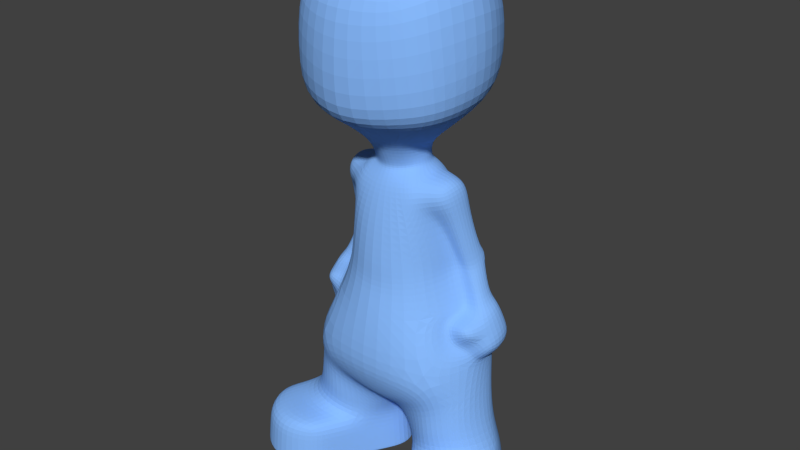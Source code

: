 # Source: blu.blend  (saved by Blender 2.72.0; exported with 4.5.12 LTS)
import bpy
from mathutils import Matrix  # noqa: F401  (used for matrix-valued properties, if any)

bpy.ops.wm.read_factory_settings(use_empty=True)
scene = bpy.context.scene
scene.name = 'Scene'

# ---- collections
col_collection_1 = bpy.data.collections.new('Collection 1'); scene.collection.children.link(col_collection_1)

# ---- materials (node trees are filled in below, after node groups)
mat_material = bpy.data.materials.new('Material')
mat_material.alpha_threshold = 0.0
mat_material.use_transparent_shadow = False
mat_material.diffuse_color = (0.25, 0.5, 1.0, 1.0)
mat_material.roughness = 0.5
mat_material.specular_intensity = 0.0
mat_material.line_color = (0.0, 0.0, 0.0, 1.0)

# ---- material node trees

# ---- world
world_world = bpy.data.worlds.new('World'); scene.world = world_world
world_world.color = (0.05088, 0.05088, 0.05088)
world_world.use_sun_shadow = False
world_world.sun_shadow_jitter_overblur = 0.0
world_world.cycles.sampling_method = 'MANUAL'
world_world.cycles.sample_map_resolution = 256

# ---- meshes
me_blu = bpy.data.meshes.new('Blu')
me_blu.from_pydata([(2.846, -1.338, 0.2556), (4.66, -4.343, 0.2556), (14.25, 4.607, 0.2556), (12.26, 7.505, 0.2556), (8.461, 8.422, 0.2556), (4.66, 7.505, 0.2556), (1.878, 5.002, 0.2556), (0.9316, 1.832, 0.2556), (16.06, 1.581, 0.2556), (18.97, -9.019, 0.2556), (19.71, -4.923, 0.2556), (16.19, -11.52, 0.2556), (12.39, -12.44, 0.2556), (8.313, -10.85, 0.2556), (4.66, -4.343, 0.0), (2.846, -1.338, 0.0), (12.26, 7.505, 0.0), (14.25, 4.607, 0.0), (8.461, 8.422, 0.0), (4.66, 7.505, 0.0), (1.878, 5.002, 0.0), (0.9316, 1.832, 0.0), (16.06, 1.581, 0.0), (19.71, -4.923, 0.0), (18.97, -9.019, 0.0), (16.19, -11.52, 0.0), (12.39, -12.44, 0.0), (8.313, -10.85, 0.0), (15.7, 1.37, 0.0), (5.015, 6.984, 0.0), (15.74, -10.63, 0.0), (12.09, 7.245, 0.0), (19.18, -5.192, 0.0), (1.5, 1.964, 0.0), (8.719, -10.58, 0.0), (18.11, -2.152, 0.2556), (6.704, -8.077, 0.2556), (18.11, -2.152, 0.0), (6.704, -8.077, 0.0), (14.23, 4.47, 3.309), (12.26, 7.313, 3.311), (16.07, -11.34, 3.313), (17.97, -2.103, 3.309), (4.926, 0.471, 0.0), (4.026, 2.03, 0.0), (6.485, 1.371, 0.0), (5.585, 2.93, 0.0), (8.044, 2.271, 0.0), (7.144, 3.83, 0.0), (9.603, 3.171, 0.0), (8.703, 4.73, 0.0), (11.16, 4.071, 0.0), (10.26, 5.63, 0.0), (7.385, -0.1878, 0.0), (6.726, -2.647, 0.0), (5.826, -1.088, 0.0), (8.285, -1.747, 0.0), (9.844, -0.8467, 0.0), (8.944, 0.7122, 0.0), (11.4, 0.05332, 0.0), (10.5, 1.612, 0.0), (12.96, 0.9533, 0.0), (12.06, 2.512, 0.0), (9.185, -3.306, 0.0), (8.526, -5.764, 0.0), (7.626, -4.206, 0.0), (10.09, -4.86, 0.0), (11.64, -3.964, 0.0), (10.74, -2.406, 0.0), (13.2, -3.064, 0.0), (12.3, -1.506, 0.0), (14.76, -2.164, 0.0), (13.86, -0.6055, 0.0), (9.426, -7.323, 0.0), (10.33, -8.882, 0.0), (11.89, -7.982, 0.0), (14.1, -4.623, 0.0), (15.66, -3.723, 0.0), (15.0, -6.182, 0.0), (16.56, -5.282, 0.0), (12.54, -5.523, 0.0), (13.44, -7.082, 0.0), (10.98, -6.426, 0.0), (18.45, -8.471, 0.0), (12.53, -11.67, 0.0), (8.561, 7.851, 0.0), (2.393, 4.713, 0.0), (13.85, 4.414, 0.0), (17.55, -2.412, 0.0), (3.414, -1.184, 0.0), (5.104, -4.237, 0.0), (7.159, -8.02, 0.0), (4.926, 0.471, 2.1), (4.026, 2.03, 2.1), (6.485, 1.371, 2.1), (5.585, 2.93, 2.1), (8.044, 2.271, 2.1), (7.144, 3.83, 2.1), (9.603, 3.171, 2.1), (8.703, 4.73, 2.1), (11.16, 4.071, 2.1), (10.26, 5.63, 2.1), (7.385, -0.1878, 2.1), (6.726, -2.647, 2.1), (5.826, -1.088, 2.1), (8.285, -1.747, 2.1), (9.844, -0.8467, 2.1), (8.944, 0.7122, 2.1), (11.4, 0.05332, 2.1), (10.5, 1.612, 2.1), (12.96, 0.9533, 2.1), (12.06, 2.512, 2.1), (9.185, -3.306, 2.1), (8.526, -5.764, 2.1), (7.626, -4.206, 2.1), (10.09, -4.864, 2.1), (11.64, -3.964, 2.1), (10.74, -2.406, 2.1), (13.2, -3.064, 2.1), (12.3, -1.506, 2.1), (14.76, -2.164, 2.1), (13.86, -0.6055, 2.1), (9.426, -7.323, 2.1), (10.33, -8.882, 2.1), (11.89, -7.982, 2.1), (14.1, -4.623, 2.1), (15.66, -3.723, 2.1), (15.0, -6.182, 2.1), (16.56, -5.282, 2.1), (12.54, -5.523, 2.1), (13.44, -7.082, 2.1), (10.99, -6.423, 2.1), (15.33, 2.054, 7.262), (3.113, -1.37, 6.404), (4.841, -4.232, 6.404), (8.327, -5.447, 7.262), (11.95, -4.574, 7.262), (14.6, -2.189, 7.262), (13.98, 4.292, 6.404), (11.85, 6.652, 6.404), (8.461, 7.525, 6.404), (4.841, 6.652, 6.404), (2.192, 4.668, 6.404), (1.077, 1.649, 6.319), (19.16, -4.752, 6.404), (8.306, -10.39, 6.404), (18.47, -8.685, 6.404), (15.82, -11.07, 6.404), (12.2, -11.94, 6.404), (17.65, -2.146, 6.404), (6.788, -7.788, 6.404), (16.68, -5.403, 6.833), (14.03, -7.788, 6.833), (10.41, -8.661, 6.833), (2.981, -1.406, 3.308), (4.743, -4.324, 3.308), (8.518, 8.22, 3.312), (4.781, 7.319, 3.313), (2.042, 4.853, 3.312), (1.109, 1.711, 3.311), (15.98, 1.526, 3.309), (19.54, -4.811, 3.311), (8.308, -10.65, 3.31), (18.81, -8.87, 3.312), (12.34, -12.24, 3.312), (6.728, -7.95, 3.308), (7.419, 0.4464, 34.79), (9.266, 0.09878, 28.89), (12.39, -0.9398, 21.39), (4.094, -4.889, 42.55), (3.031, -4.368, 45.44), (4.249, 4.221, 43.94), (3.837, 3.748, 46.03), (5.892, 3.775, 36.8), (7.979, 4.546, 29.97), (10.88, 5.586, 22.49), (12.35, 2.828, 20.79), (4.966, -0.006423, 47.0), (4.498, 2.813, 46.29), (5.289, 3.683, 43.63), (5.599, 3.73, 41.48), (4.458, -3.857, 45.63), (5.342, -3.954, 42.93), (6.38, -1.264, 40.31), (9.301, 0.996, 34.51), (9.938, 3.87, 36.39), (10.21, 2.378, 34.86), (8.173, 0.02668, 46.27), (8.906, 0.5635, 44.43), (9.247, 0.9467, 41.51), (7.865, 2.337, 45.61), (8.443, 2.806, 44.23), (8.648, 3.037, 41.92), (7.671, -1.909, 45.38), (8.313, -2.126, 43.78), (8.583, -0.8449, 41.17), (11.6, 1.037, 29.29), (11.48, 4.212, 29.85), (11.97, 2.239, 29.36), (9.447, -0.781, 28.28), (11.47, -1.533, 23.28), (9.667, -3.286, 23.89), (8.185, -2.987, 27.46), (9.422, 4.572, 28.83), (10.75, 5.33, 25.57), (14.63, 0.05357, 23.68), (13.89, 5.883, 23.83), (14.95, 3.02, 23.4), (12.79, -0.1771, 27.46), (13.51, -0.4171, 25.3), (12.54, -2.48, 25.85), (11.78, -2.533, 27.19), (12.38, 4.786, 28.78), (13.16, 5.525, 26.36), (14.17, 2.66, 26.5), (13.28, 2.408, 28.64), (11.73, 5.389, 22.72), (9.701, 5.586, 25.85), (9.997, 0.302, 27.94), (9.2, -2.348, 26.89), (10.13, -2.297, 24.28), (11.58, -1.024, 23.53), (12.67, 2.777, 21.04), (12.58, -0.5245, 21.68), (6.723, -0.7051, 40.42), (6.404, 3.338, 41.47), (6.402, -3.047, 43.16), (6.172, 3.555, 43.67), (5.947, -2.819, 45.73), (5.397, 2.576, 46.27), (5.973, 0.0753, 46.67), (8.119, 1.111, 34.62), (6.917, 3.628, 36.48), (9.726, 1.197, 29.01), (9.094, 4.274, 29.94), (8.727, 4.512, 28.86), (7.285, 0.3801, 32.78), (6.947, 4.558, 33.66), (10.45, 4.553, 33.68), (10.54, 2.416, 33.72), (9.688, 1.351, 33.43), (7.435, 4.511, 33.68), (8.599, 1.309, 33.66), (9.403, 4.512, 35.81), (8.267, 4.602, 35.76), (9.731, 4.594, 34.54), (8.44, 4.71, 34.46), (3.638, -1.984, 47.22), (2.172, -5.836, 13.75), (4.742, -6.852, 15.4), (7.3, -7.542, 17.4), (9.692, -7.858, 20.73), (7.011, -5.734, 28.44), (5.799, -5.034, 34.94), (5.094, -5.115, 39.52), (2.325, -2.986, 47.04), (2.758, 7.135, 14.62), (6.048, 7.677, 16.39), (8.565, 8.756, 19.48), (9.614, 8.174, 22.7), (5.205, 5.496, 33.77), (4.6, 5.115, 36.46), (4.875, 4.378, 40.9), (2.066, 3.098, 47.28), (3.524, 1.736, 47.41), (4.138, -0.1237, 47.4), (0.4071, -2.065e-06, 9.649), (0.8125, 2.963, 10.6), (4.917, 5.133, 13.11), (7.901, 5.927, 14.5), (10.54, 5.133, 15.78), (12.53, 3.797, 16.73), (12.73, -2.963, 16.8), (10.54, -5.133, 15.78), (7.901, -5.927, 14.5), (4.917, -5.133, 13.11), (1.098, -2.963, 10.78), (13.0, 0.8695, 16.98), (2.392, -2.211, 8.674), (4.764, -4.312, 8.933), (7.863, -6.066, 10.75), (10.63, -5.339, 11.71), (12.9, -3.286, 11.72), (13.23, 3.349, 10.88), (11.39, 5.45, 10.55), (8.42, 6.243, 10.27), (4.764, 5.516, 9.368), (2.116, 3.463, 8.581), (0.9795, 0.6346, 8.242), (14.06, 0.5822, 11.48), (3.396, -1.847, 47.9), (1.93, 2.931, 47.69), (3.292, 1.713, 47.82), (3.864, -0.1083, 48.04), (2.126, -2.866, 47.57), (8.561, 7.21, 25.95), (6.348, 5.925, 30.48), (7.564, 6.299, 28.88), (6.413, -5.207, 32.06), (3.488, -5.832, 52.0), (5.965, -0.3366, 51.82), (4.48, 1.984, 51.45), (2.574, 3.342, 51.04), (5.069, -3.607, 52.01), (3.404, -2.761, 50.03), (1.856, 2.636, 48.93), (3.171, 1.628, 49.42), (3.873, -0.2482, 50.14), (2.328, -4.113, 50.18), (9.696, 3.959, 56.51), (10.44, -0.2188, 55.68), (9.86, -5.315, 55.52), (7.341, -8.347, 55.19), (6.63, 6.914, 56.73), (10.71, 5.269, 68.29), (12.93, -0.07389, 69.26), (10.82, -7.453, 68.67), (7.377, -11.03, 67.39), (8.595, 9.397, 66.63), (12.83, -0.07103, 58.88), (10.81, 5.922, 59.04), (11.63, -6.605, 57.86), (8.61, -10.24, 57.19), (7.577, 10.54, 59.11), (8.768, 5.269, 72.96), (10.05, -0.07389, 74.57), (9.348, -5.862, 73.88), (5.971, -10.01, 71.47), (6.842, 8.351, 70.95), (-2.846, -1.338, 0.2556), (-4.66, -4.343, 0.2556), (-14.25, 4.607, 0.2556), (-12.26, 7.505, 0.2556), (-8.461, 8.422, 0.2556), (-4.66, 7.505, 0.2556), (-1.878, 5.002, 0.2556), (-0.9316, 1.832, 0.2556), (-16.06, 1.581, 0.2556), (-18.97, -9.019, 0.2556), (-19.71, -4.923, 0.2556), (-16.19, -11.52, 0.2556), (-12.39, -12.44, 0.2556), (-8.313, -10.85, 0.2556), (-4.66, -4.343, 0.0), (-2.846, -1.338, 0.0), (-12.26, 7.505, 0.0), (-14.25, 4.607, 0.0), (-8.461, 8.422, 0.0), (-4.66, 7.505, 0.0), (-1.878, 5.002, 0.0), (-0.9316, 1.832, 0.0), (-16.06, 1.581, 0.0), (-19.71, -4.923, 0.0), (-18.97, -9.019, 0.0), (-16.19, -11.52, 0.0), (-12.39, -12.44, 0.0), (-8.313, -10.85, 0.0), (-15.7, 1.37, 0.0), (-5.015, 6.984, 0.0), (-15.74, -10.63, 0.0), (-12.09, 7.245, 0.0), (-19.18, -5.192, 0.0), (-1.5, 1.964, 0.0), (-8.719, -10.58, 0.0), (-18.11, -2.152, 0.2556), (-6.704, -8.077, 0.2556), (-18.11, -2.152, 0.0), (-6.704, -8.077, 0.0), (-14.23, 4.47, 3.309), (-12.26, 7.313, 3.311), (-16.07, -11.34, 3.313), (-17.97, -2.103, 3.309), (-4.926, 0.471, 0.0), (-4.026, 2.03, 0.0), (-6.485, 1.371, 0.0), (-5.585, 2.93, 0.0), (-8.044, 2.271, 0.0), (-7.144, 3.83, 0.0), (-9.603, 3.171, 0.0), (-8.703, 4.73, 0.0), (-11.16, 4.071, 0.0), (-10.26, 5.63, 0.0), (-7.385, -0.1878, 0.0), (-6.726, -2.647, 0.0), (-5.826, -1.088, 0.0), (-8.285, -1.747, 0.0), (-9.844, -0.8467, 0.0), (-8.944, 0.7122, 0.0), (-11.4, 0.05332, 0.0), (-10.5, 1.612, 0.0), (-12.96, 0.9533, 0.0), (-12.06, 2.512, 0.0), (-9.185, -3.306, 0.0), (-8.526, -5.764, 0.0), (-7.626, -4.206, 0.0), (-10.09, -4.86, 0.0), (-11.64, -3.964, 0.0), (-10.74, -2.406, 0.0), (-13.2, -3.064, 0.0), (-12.3, -1.506, 0.0), (-14.76, -2.164, 0.0), (-13.86, -0.6055, 0.0), (-9.426, -7.323, 0.0), (-10.33, -8.882, 0.0), (-11.89, -7.982, 0.0), (-14.1, -4.623, 0.0), (-15.66, -3.723, 0.0), (-15.0, -6.182, 0.0), (-16.56, -5.282, 0.0), (-12.54, -5.523, 0.0), (-13.44, -7.082, 0.0), (-10.98, -6.426, 0.0), (-18.45, -8.471, 0.0), (-12.53, -11.67, 0.0), (-8.561, 7.851, 0.0), (-2.393, 4.713, 0.0), (-13.85, 4.414, 0.0), (-17.55, -2.412, 0.0), (-3.414, -1.184, 0.0), (-5.104, -4.237, 0.0), (-7.159, -8.02, 0.0), (-4.926, 0.471, 2.1), (-4.026, 2.03, 2.1), (-6.485, 1.371, 2.1), (-5.585, 2.93, 2.1), (-8.044, 2.271, 2.1), (-7.144, 3.83, 2.1), (-9.603, 3.171, 2.1), (-8.703, 4.73, 2.1), (-11.16, 4.071, 2.1), (-10.26, 5.63, 2.1), (-7.385, -0.1878, 2.1), (-6.726, -2.647, 2.1), (-5.826, -1.088, 2.1), (-8.285, -1.747, 2.1), (-9.844, -0.8467, 2.1), (-8.944, 0.7122, 2.1), (-11.4, 0.05332, 2.1), (-10.5, 1.612, 2.1), (-12.96, 0.9533, 2.1), (-12.06, 2.512, 2.1), (-9.185, -3.306, 2.1), (-8.526, -5.764, 2.1), (-7.626, -4.206, 2.1), (-10.09, -4.864, 2.1), (-11.64, -3.964, 2.1), (-10.74, -2.406, 2.1), (-13.2, -3.064, 2.1), (-12.3, -1.506, 2.1), (-14.76, -2.164, 2.1), (-13.86, -0.6055, 2.1), (-9.426, -7.323, 2.1), (-10.33, -8.882, 2.1), (-11.89, -7.982, 2.1), (-14.1, -4.623, 2.1), (-15.66, -3.723, 2.1), (-15.0, -6.182, 2.1), (-16.56, -5.282, 2.1), (-12.54, -5.523, 2.1), (-13.44, -7.082, 2.1), (-10.99, -6.423, 2.1), (-15.33, 2.054, 7.262), (-3.113, -1.37, 6.404), (-4.841, -4.232, 6.404), (-8.327, -5.447, 7.262), (-11.95, -4.574, 7.262), (-14.6, -2.189, 7.262), (-13.98, 4.292, 6.404), (-11.85, 6.652, 6.404), (-8.461, 7.525, 6.404), (-4.841, 6.652, 6.404), (-2.192, 4.668, 6.404), (-1.077, 1.649, 6.319), (-19.16, -4.752, 6.404), (-8.306, -10.39, 6.404), (-18.47, -8.685, 6.404), (-15.82, -11.07, 6.404), (-12.2, -11.94, 6.404), (-17.65, -2.146, 6.404), (-6.788, -7.788, 6.404), (-16.68, -5.403, 6.833), (-14.03, -7.788, 6.833), (-10.41, -8.661, 6.833), (-2.981, -1.406, 3.308), (-4.743, -4.324, 3.308), (-8.518, 8.22, 3.312), (-4.781, 7.319, 3.313), (-2.042, 4.853, 3.312), (-1.109, 1.711, 3.311), (-15.98, 1.526, 3.309), (-19.54, -4.811, 3.311), (-8.308, -10.65, 3.31), (-18.81, -8.87, 3.312), (-12.34, -12.24, 3.312), (-6.728, -7.95, 3.308), (-7.419, 0.4464, 34.79), (-9.266, 0.09878, 28.89), (-12.39, -0.9398, 21.39), (-4.094, -4.889, 42.55), (-3.031, -4.368, 45.44), (-2.863e-06, -4.828, 45.13), (0.0, -5.733, 42.65), (-2.863e-06, 4.157, 46.12), (-2.863e-06, 5.102, 44.21), (-4.249, 4.221, 43.94), (-3.837, 3.748, 46.03), (-5.892, 3.775, 36.8), (-7.979, 4.546, 29.97), (-10.88, 5.586, 22.49), (-12.35, 2.828, 20.79), (-4.966, -0.006423, 47.0), (-4.498, 2.813, 46.29), (-5.289, 3.683, 43.63), (-5.599, 3.73, 41.48), (-4.458, -3.857, 45.63), (-5.342, -3.954, 42.93), (-6.38, -1.264, 40.31), (-9.301, 0.996, 34.51), (-9.938, 3.87, 36.39), (-10.21, 2.378, 34.86), (-8.173, 0.02668, 46.27), (-8.906, 0.5635, 44.43), (-9.247, 0.9467, 41.51), (-7.865, 2.337, 45.61), (-8.443, 2.806, 44.23), (-8.648, 3.037, 41.92), (-7.671, -1.909, 45.38), (-8.313, -2.126, 43.78), (-8.583, -0.8449, 41.17), (-11.6, 1.037, 29.29), (-11.48, 4.212, 29.85), (-11.97, 2.239, 29.36), (-9.447, -0.781, 28.28), (-11.47, -1.533, 23.28), (-9.667, -3.286, 23.89), (-8.185, -2.987, 27.46), (-9.422, 4.572, 28.83), (-10.75, 5.33, 25.57), (-14.63, 0.05357, 23.68), (-13.89, 5.883, 23.83), (-14.95, 3.02, 23.4), (-12.79, -0.1771, 27.46), (-13.51, -0.4171, 25.3), (-12.54, -2.48, 25.85), (-11.78, -2.533, 27.19), (-12.38, 4.786, 28.78), (-13.16, 5.525, 26.36), (-14.17, 2.66, 26.5), (-13.28, 2.408, 28.64), (-11.73, 5.389, 22.72), (-9.701, 5.586, 25.85), (-9.997, 0.302, 27.94), (-9.2, -2.348, 26.89), (-10.13, -2.297, 24.28), (-11.58, -1.024, 23.53), (-12.67, 2.777, 21.04), (-12.58, -0.5245, 21.68), (-6.723, -0.7051, 40.42), (-6.404, 3.338, 41.47), (-6.402, -3.047, 43.16), (-6.172, 3.555, 43.67), (-5.947, -2.819, 45.73), (-5.397, 2.576, 46.27), (-5.973, 0.0753, 46.67), (-8.119, 1.111, 34.62), (-6.917, 3.628, 36.48), (-9.726, 1.197, 29.01), (-9.094, 4.274, 29.94), (-8.727, 4.512, 28.86), (-7.285, 0.3801, 32.78), (-6.947, 4.558, 33.66), (-10.45, 4.553, 33.68), (-10.54, 2.416, 33.72), (-9.688, 1.351, 33.43), (-7.435, 4.511, 33.68), (-8.599, 1.309, 33.66), (-9.403, 4.512, 35.81), (-8.267, 4.602, 35.76), (-9.731, 4.594, 34.54), (-8.44, 4.71, 34.46), (0.0, -0.09456, 10.29), (-3.638, -1.984, 47.22), (0.0, -2.946, 11.23), (-2.172, -5.836, 13.75), (-4.742, -6.852, 15.4), (-7.3, -7.542, 17.4), (-9.692, -7.858, 20.73), (-7.011, -5.734, 28.44), (-5.799, -5.034, 34.94), (-5.094, -5.115, 39.52), (-2.325, -2.986, 47.04), (0.0, -3.999, 46.78), (0.0, -6.627, 39.14), (0.0, -7.485, 34.0), (0.0, -8.471, 28.41), (0.0, -9.538, 20.99), (0.0, -8.445, 17.6), (0.0, -7.237, 15.42), (0.0, -6.095, 13.83), (0.0, 3.376, 47.31), (0.0, 5.622, 40.47), (0.0, 5.928, 37.39), (0.0, 6.416, 33.78), (0.0, 10.11, 24.3), (0.0, 9.751, 21.13), (0.0, 8.809, 18.25), (0.0, 7.05, 14.7), (-2.758, 7.135, 14.62), (-6.048, 7.677, 16.39), (-8.565, 8.756, 19.48), (-9.614, 8.174, 22.7), (-5.205, 5.496, 33.77), (-4.6, 5.115, 36.46), (-4.875, 4.378, 40.9), (-2.066, 3.098, 47.28), (-3.524, 1.736, 47.41), (0.0, 2.807, 11.71), (-4.138, -0.1237, 47.4), (-0.4071, -2.065e-06, 9.649), (-0.8125, 2.963, 10.6), (-4.917, 5.133, 13.11), (-7.901, 5.927, 14.5), (-10.54, 5.133, 15.78), (-12.53, 3.797, 16.73), (-12.73, -2.963, 16.8), (-10.54, -5.133, 15.78), (-7.901, -5.927, 14.5), (-4.917, -5.133, 13.11), (-1.098, -2.963, 10.78), (-13.0, 0.8695, 16.98), (-2.392, -2.211, 8.674), (-4.764, -4.312, 8.933), (-7.863, -6.066, 10.75), (-10.63, -5.339, 11.71), (-12.9, -3.286, 11.72), (-13.23, 3.349, 10.88), (-11.39, 5.45, 10.55), (-8.42, 6.243, 10.27), (-4.764, 5.516, 9.368), (-2.116, 3.463, 8.581), (-0.9795, 0.6346, 8.242), (-14.06, 0.5822, 11.48), (-3.396, -1.847, 47.9), (-1.93, 2.931, 47.69), (-3.292, 1.713, 47.82), (0.0, 3.148, 47.81), (-3.864, -0.1083, 48.04), (-2.126, -2.866, 47.57), (0.0, -3.729, 47.42), (0.0, 6.997, 31.46), (0.0, 9.395, 27.32), (-8.561, 7.21, 25.95), (-6.348, 5.925, 30.48), (0.0, 7.931, 29.27), (-7.564, 6.299, 28.88), (0.0, -7.368, 31.38), (-6.413, -5.207, 32.06), (0.0, -6.605, 51.88), (-3.488, -5.832, 52.0), (-5.965, -0.3366, 51.82), (-4.48, 1.984, 51.45), (-2.574, 3.342, 51.04), (0.0, 3.872, 50.73), (-5.069, -3.607, 52.01), (-3.404, -2.761, 50.03), (-1.856, 2.636, 48.93), (-3.171, 1.628, 49.42), (0.0, 3.119, 48.6), (-3.873, -0.2482, 50.14), (-2.328, -4.113, 50.18), (0.0, -4.982, 50.11), (-9.696, 3.959, 56.51), (-10.44, -0.2188, 55.68), (-9.86, -5.315, 55.52), (-7.341, -8.347, 55.19), (0.0, -10.95, 54.51), (0.0, 8.134, 55.72), (-6.63, 6.914, 56.73), (-10.71, 5.269, 68.29), (-12.93, -0.07389, 69.26), (-10.82, -7.453, 68.67), (-7.377, -11.03, 67.39), (0.0, -13.54, 66.38), (0.0, 11.2, 67.76), (-8.595, 9.397, 66.63), (-12.83, -0.07103, 58.88), (-10.81, 5.922, 59.04), (-11.63, -6.605, 57.86), (-8.61, -10.24, 57.19), (0.0, -14.13, 55.94), (0.0, 12.25, 59.01), (-7.577, 10.54, 59.11), (-8.768, 5.269, 72.96), (-10.05, -0.07389, 74.57), (-9.348, -5.862, 73.88), (-5.971, -10.01, 71.47), (-6.842, 8.351, 70.95), (0.0, 5.387, 73.92), (0.0, -0.07389, 75.73), (0.0, -5.842, 74.84), (0.0, -11.74, 72.38), (0.0, 9.059, 71.41)], [], [(14, 1, 0, 15), (16, 3, 2, 17), (18, 4, 3, 16), (19, 5, 4, 18), (20, 6, 5, 19), (21, 7, 6, 20), (15, 0, 7, 21), (17, 2, 8, 22), (23, 10, 9, 24), (24, 9, 11, 25), (25, 11, 12, 26), (26, 12, 13, 27), (22, 8, 35, 37), (37, 35, 10, 23), (27, 13, 36, 38), (38, 36, 1, 14), (32, 23, 24, 83), (83, 24, 25, 30), (84, 26, 27, 34), (88, 37, 23, 32), (37, 88, 28, 22), (16, 31, 85, 18), (33, 86, 46, 44), (77, 88, 32, 79), (18, 85, 29, 19), (3, 40, 39, 2), (83, 78, 79, 32), (66, 82, 73, 64), (67, 80, 82, 66), (69, 76, 80, 67), (61, 72, 70, 59), (59, 70, 68, 57), (57, 68, 63, 56), (51, 62, 60, 49), (49, 60, 58, 47), (47, 58, 53, 45), (78, 83, 30, 81), (61, 28, 72), (28, 61, 62, 87), (87, 51, 52, 31), (51, 87, 62), (88, 77, 71), (88, 71, 72, 28), (31, 16, 17, 87), (50, 85, 31, 52), (85, 50, 48, 29), (29, 48, 46, 86), (19, 29, 86, 20), (87, 17, 22, 28), (30, 25, 26, 84), (84, 75, 81, 30), (34, 74, 75, 84), (20, 86, 33, 21), (89, 15, 21, 33), (90, 14, 15, 89), (14, 90, 91, 38), (34, 27, 38, 91), (91, 73, 74, 34), (91, 64, 73), (64, 91, 90, 65), (90, 54, 65), (54, 90, 89, 55), (89, 43, 55), (43, 89, 33, 44), (101, 99, 50, 52), (128, 126, 77, 79), (109, 107, 58, 60), (107, 102, 53, 58), (112, 105, 56, 63), (116, 118, 69, 67), (99, 97, 48, 50), (126, 120, 71, 77), (102, 94, 45, 53), (125, 129, 80, 76), (110, 111, 62, 61), (117, 112, 63, 68), (113, 115, 66, 64), (46, 95, 93, 44), (121, 119, 70, 72), (100, 101, 52, 51), (127, 128, 79, 78), (105, 106, 57, 56), (92, 104, 55, 43), (108, 110, 61, 59), (124, 130, 81, 75), (119, 117, 68, 70), (94, 96, 47, 45), (122, 123, 74, 73), (98, 100, 51, 49), (130, 127, 78, 81), (106, 108, 59, 57), (103, 114, 65, 54), (64, 65, 114, 113), (43, 44, 93, 92), (120, 121, 72, 71), (96, 98, 49, 47), (118, 125, 76, 69), (54, 55, 104, 103), (129, 131, 82, 80), (111, 109, 60, 62), (73, 82, 131, 122), (115, 116, 67, 66), (97, 95, 46, 48), (123, 124, 75, 74), (100, 98, 99, 101), (99, 98, 96, 97), (97, 96, 94, 95), (94, 92, 93, 95), (102, 104, 92, 94), (105, 102, 107, 106), (110, 108, 109, 111), (109, 108, 106, 107), (105, 103, 104, 102), (112, 114, 103, 105), (115, 113, 114, 112), (115, 112, 117, 116), (119, 118, 116, 117), (120, 118, 119, 121), (126, 125, 118, 120), (127, 125, 126, 128), (130, 129, 125, 127), (129, 130, 124, 131), (123, 122, 131, 124), (155, 134, 133, 154), (157, 141, 140, 156), (158, 142, 141, 157), (159, 143, 142, 158), (154, 133, 143, 159), (161, 144, 146, 163), (164, 148, 145, 162), (132, 137, 151, 149), (149, 151, 146, 144), (137, 136, 152, 151), (151, 152, 147, 146), (136, 135, 153, 152), (152, 153, 148, 147), (135, 134, 150, 153), (153, 150, 145, 148), (134, 155, 165, 150), (150, 165, 162, 145), (216, 222, 176, 175), (169, 170, 500, 501), (503, 502, 172, 171), (223, 168, 176, 222), (226, 182, 183, 224), (227, 191, 192, 225), (228, 181, 182, 226), (181, 170, 169, 182), (172, 178, 179, 171), (229, 190, 191, 227), (228, 193, 187, 230), (229, 178, 177, 230), (184, 186, 189, 195), (191, 188, 189, 192), (190, 187, 188, 191), (192, 189, 186, 185), (194, 188, 187, 193), (195, 189, 188, 194), (225, 192, 185, 232), (224, 183, 166, 231), (241, 238, 197, 234), (238, 185, 186, 239), (239, 186, 184, 240), (242, 236, 167, 233), (223, 221, 200, 168), (203, 212, 213, 204), (218, 219, 211, 208), (212, 197, 198, 215), (209, 205, 207, 214), (214, 215, 208, 209), (209, 208, 211, 210), (213, 212, 215, 214), (196, 208, 215, 198), (206, 213, 214, 207), (204, 213, 206, 216), (200, 221, 220, 201), (194, 226, 224, 195), (220, 219, 202, 201), (216, 206, 207, 222), (223, 222, 207, 205), (204, 216, 175, 217), (205, 209, 221, 223), (209, 210, 220, 221), (210, 211, 219, 220), (199, 202, 219, 218), (179, 227, 225, 180), (193, 228, 226, 194), (178, 229, 227, 179), (181, 228, 230, 177), (190, 229, 230, 187), (180, 225, 232, 173), (195, 224, 231, 184), (237, 241, 234, 174), (240, 242, 233, 196), (167, 199, 218, 233), (233, 218, 208, 196), (234, 197, 212, 203), (203, 204, 217, 235), (235, 174, 234, 203), (238, 245, 243, 185), (197, 238, 239, 198), (198, 239, 240, 196), (231, 166, 236, 242), (173, 232, 241, 237), (184, 231, 242, 240), (244, 243, 245, 246), (246, 241, 232, 244), (244, 232, 185, 243), (241, 246, 245, 238), (170, 255, 591, 500), (253, 254, 592, 593), (298, 253, 593, 655), (251, 252, 594, 595), (250, 251, 595, 596), (249, 250, 596, 597), (248, 249, 597, 598), (606, 605, 257, 256), (605, 604, 258, 257), (604, 603, 259, 258), (649, 602, 260, 296), (602, 601, 261, 260), (601, 600, 262, 261), (260, 261, 173, 237), (264, 265, 177, 178), (600, 503, 171, 262), (297, 296, 174, 235), (254, 169, 501, 592), (502, 599, 263, 172), (263, 264, 178, 172), (181, 177, 265, 247), (176, 168, 272, 277), (269, 258, 259, 270), (268, 257, 258, 269), (267, 256, 257, 268), (266, 580, 616, 267), (582, 580, 266, 276), (168, 200, 201, 251), (251, 250, 274, 273), (250, 249, 275, 274), (249, 248, 276, 275), (183, 254, 253, 166), (275, 276, 278, 279), (274, 275, 279, 280), (273, 274, 280, 281), (272, 273, 281, 282), (270, 271, 283, 284), (269, 270, 284, 285), (268, 269, 285, 286), (267, 268, 286, 287), (266, 267, 287, 288), (276, 266, 288, 278), (271, 277, 289, 283), (277, 272, 282, 289), (591, 255, 294, 648), (255, 247, 290, 294), (247, 265, 293, 290), (265, 264, 292, 293), (264, 263, 291, 292), (263, 599, 645, 291), (259, 295, 217, 175), (603, 650, 295, 259), (251, 201, 202, 252), (650, 653, 297, 295), (171, 179, 180, 262), (272, 168, 251, 273), (295, 297, 235, 217), (262, 180, 173, 261), (248, 598, 582, 276), (616, 606, 256, 267), (247, 255, 170, 181), (653, 649, 296, 297), (236, 166, 253, 298), (199, 167, 252, 202), (252, 298, 655, 594), (270, 259, 175, 271), (296, 260, 237, 174), (182, 169, 254, 183), (271, 175, 176, 277), (167, 236, 298, 252), (299, 657, 670, 308), (308, 304, 303, 299), (304, 307, 300, 303), (307, 306, 301, 300), (306, 305, 302, 301), (305, 667, 662, 302), (312, 675, 657, 299), (311, 312, 299, 303), (310, 311, 303, 300), (309, 310, 300, 301), (313, 309, 301, 302), (676, 313, 302, 662), (310, 309, 320, 319), (319, 320, 314, 315), (311, 310, 319, 321), (321, 319, 315, 316), (312, 311, 321, 322), (322, 321, 316, 317), (675, 312, 322, 689), (689, 322, 317, 682), (313, 676, 690, 323), (323, 690, 683, 318), (309, 313, 323, 320), (320, 323, 318, 314), (325, 315, 314, 324), (326, 316, 315, 325), (327, 317, 316, 326), (324, 314, 318, 328), (698, 325, 324, 697), (699, 326, 325, 698), (700, 327, 326, 699), (697, 324, 328, 701), (682, 317, 327, 700), (318, 683, 701, 328), (290, 293, 307, 304), (293, 292, 306, 307), (648, 294, 308, 670), (292, 291, 305, 306), (294, 290, 304, 308), (291, 645, 667, 305), (133, 134, 279, 278), (134, 135, 280, 279), (135, 136, 281, 280), (136, 137, 282, 281), (137, 132, 289, 282), (132, 138, 283, 289), (138, 139, 284, 283), (139, 140, 285, 284), (140, 141, 286, 285), (141, 142, 287, 286), (142, 143, 288, 287), (143, 133, 278, 288), (155, 1, 36, 165), (165, 36, 13, 162), (1, 155, 154, 0), (4, 156, 40, 3), (5, 157, 156, 4), (6, 158, 157, 5), (7, 159, 158, 6), (0, 154, 159, 7), (2, 39, 160, 8), (10, 161, 163, 9), (9, 163, 41, 11), (11, 41, 164, 12), (12, 164, 162, 13), (8, 160, 42, 35), (35, 42, 161, 10), (40, 139, 138, 39), (156, 140, 139, 40), (39, 138, 132, 160), (163, 146, 147, 41), (41, 147, 148, 164), (160, 132, 149, 42), (42, 149, 144, 161), (343, 344, 329, 330), (345, 346, 331, 332), (347, 345, 332, 333), (348, 347, 333, 334), (349, 348, 334, 335), (350, 349, 335, 336), (344, 350, 336, 329), (346, 351, 337, 331), (352, 353, 338, 339), (353, 354, 340, 338), (354, 355, 341, 340), (355, 356, 342, 341), (351, 366, 364, 337), (366, 352, 339, 364), (356, 367, 365, 342), (367, 343, 330, 365), (361, 412, 353, 352), (412, 359, 354, 353), (413, 363, 356, 355), (417, 361, 352, 366), (366, 351, 357, 417), (345, 347, 414, 360), (362, 373, 375, 415), (406, 408, 361, 417), (347, 348, 358, 414), (332, 331, 368, 369), (412, 361, 408, 407), (395, 393, 402, 411), (396, 395, 411, 409), (398, 396, 409, 405), (390, 388, 399, 401), (388, 386, 397, 399), (386, 385, 392, 397), (380, 378, 389, 391), (378, 376, 387, 389), (376, 374, 382, 387), (407, 410, 359, 412), (390, 401, 357), (357, 416, 391, 390), (416, 360, 381, 380), (380, 391, 416), (417, 400, 406), (417, 357, 401, 400), (360, 416, 346, 345), (379, 381, 360, 414), (414, 358, 377, 379), (358, 415, 375, 377), (348, 349, 415, 358), (416, 357, 351, 346), (359, 413, 355, 354), (413, 359, 410, 404), (363, 413, 404, 403), (349, 350, 362, 415), (418, 362, 350, 344), (419, 418, 344, 343), (343, 367, 420, 419), (363, 420, 367, 356), (420, 363, 403, 402), (420, 402, 393), (393, 394, 419, 420), (419, 394, 383), (383, 384, 418, 419), (418, 384, 372), (372, 373, 362, 418), (430, 381, 379, 428), (457, 408, 406, 455), (438, 389, 387, 436), (436, 387, 382, 431), (441, 392, 385, 434), (445, 396, 398, 447), (428, 379, 377, 426), (455, 406, 400, 449), (431, 382, 374, 423), (454, 405, 409, 458), (439, 390, 391, 440), (446, 397, 392, 441), (442, 393, 395, 444), (375, 373, 422, 424), (450, 401, 399, 448), (429, 380, 381, 430), (456, 407, 408, 457), (434, 385, 386, 435), (421, 372, 384, 433), (437, 388, 390, 439), (453, 404, 410, 459), (448, 399, 397, 446), (423, 374, 376, 425), (451, 402, 403, 452), (427, 378, 380, 429), (459, 410, 407, 456), (435, 386, 388, 437), (432, 383, 394, 443), (393, 442, 443, 394), (372, 421, 422, 373), (449, 400, 401, 450), (425, 376, 378, 427), (447, 398, 405, 454), (383, 432, 433, 384), (458, 409, 411, 460), (440, 391, 389, 438), (402, 451, 460, 411), (444, 395, 396, 445), (426, 377, 375, 424), (452, 403, 404, 453), (429, 430, 428, 427), (428, 426, 425, 427), (426, 424, 423, 425), (423, 424, 422, 421), (431, 423, 421, 433), (434, 435, 436, 431), (439, 440, 438, 437), (438, 436, 435, 437), (434, 431, 433, 432), (441, 434, 432, 443), (444, 441, 443, 442), (444, 445, 446, 441), (448, 446, 445, 447), (449, 450, 448, 447), (455, 449, 447, 454), (456, 457, 455, 454), (459, 456, 454, 458), (458, 460, 453, 459), (452, 453, 460, 451), (484, 483, 462, 463), (486, 485, 469, 470), (487, 486, 470, 471), (488, 487, 471, 472), (483, 488, 472, 462), (490, 492, 475, 473), (493, 491, 474, 477), (461, 478, 480, 466), (478, 473, 475, 480), (466, 480, 481, 465), (480, 475, 476, 481), (465, 481, 482, 464), (481, 476, 477, 482), (464, 482, 479, 463), (482, 477, 474, 479), (463, 479, 494, 484), (479, 474, 491, 494), (549, 508, 509, 555), (498, 501, 500, 499), (503, 504, 505, 502), (556, 555, 509, 497), (559, 557, 516, 515), (560, 558, 525, 524), (561, 559, 515, 514), (514, 515, 498, 499), (505, 504, 512, 511), (562, 560, 524, 523), (561, 563, 520, 526), (562, 563, 510, 511), (517, 528, 522, 519), (524, 525, 522, 521), (523, 524, 521, 520), (525, 518, 519, 522), (527, 526, 520, 521), (528, 527, 521, 522), (558, 565, 518, 525), (557, 564, 495, 516), (574, 567, 530, 571), (571, 572, 519, 518), (572, 573, 517, 519), (575, 566, 496, 569), (556, 497, 533, 554), (536, 537, 546, 545), (551, 541, 544, 552), (545, 548, 531, 530), (542, 547, 540, 538), (547, 542, 541, 548), (542, 543, 544, 541), (546, 547, 548, 545), (529, 531, 548, 541), (539, 540, 547, 546), (537, 549, 539, 546), (533, 534, 553, 554), (527, 528, 557, 559), (553, 534, 535, 552), (549, 555, 540, 539), (556, 538, 540, 555), (537, 550, 508, 549), (538, 556, 554, 542), (542, 554, 553, 543), (543, 553, 552, 544), (532, 551, 552, 535), (512, 513, 558, 560), (526, 527, 559, 561), (511, 512, 560, 562), (514, 510, 563, 561), (523, 520, 563, 562), (513, 506, 565, 558), (528, 517, 564, 557), (570, 507, 567, 574), (573, 529, 566, 575), (496, 566, 551, 532), (566, 529, 541, 551), (567, 536, 545, 530), (536, 568, 550, 537), (568, 536, 567, 507), (571, 518, 576, 578), (530, 531, 572, 571), (531, 529, 573, 572), (564, 575, 569, 495), (506, 570, 574, 565), (517, 573, 575, 564), (577, 579, 578, 576), (579, 577, 565, 574), (577, 576, 518, 565), (574, 571, 578, 579), (499, 500, 591, 590), (588, 593, 592, 589), (656, 655, 593, 588), (586, 595, 594, 587), (585, 596, 595, 586), (584, 597, 596, 585), (583, 598, 597, 584), (606, 607, 608, 605), (605, 608, 609, 604), (604, 609, 610, 603), (649, 652, 611, 602), (602, 611, 612, 601), (601, 612, 613, 600), (611, 570, 506, 612), (615, 511, 510, 617), (600, 613, 504, 503), (654, 568, 507, 652), (589, 592, 501, 498), (502, 505, 614, 599), (614, 505, 511, 615), (514, 581, 617, 510), (509, 629, 624, 497), (621, 622, 610, 609), (620, 621, 609, 608), (619, 620, 608, 607), (618, 619, 616, 580), (582, 628, 618, 580), (497, 586, 534, 533), (586, 625, 626, 585), (585, 626, 627, 584), (584, 627, 628, 583), (516, 495, 588, 589), (627, 631, 630, 628), (626, 632, 631, 627), (625, 633, 632, 626), (624, 634, 633, 625), (622, 636, 635, 623), (621, 637, 636, 622), (620, 638, 637, 621), (619, 639, 638, 620), (618, 640, 639, 619), (628, 630, 640, 618), (623, 635, 641, 629), (629, 641, 634, 624), (591, 648, 647, 590), (590, 647, 642, 581), (581, 642, 646, 617), (617, 646, 644, 615), (615, 644, 643, 614), (614, 643, 645, 599), (610, 508, 550, 651), (603, 610, 651, 650), (586, 587, 535, 534), (650, 651, 654, 653), (504, 613, 513, 512), (624, 625, 586, 497), (651, 550, 568, 654), (613, 612, 506, 513), (583, 628, 582, 598), (616, 619, 607, 606), (581, 514, 499, 590), (653, 654, 652, 649), (569, 656, 588, 495), (532, 535, 587, 496), (587, 594, 655, 656), (622, 623, 508, 610), (652, 507, 570, 611), (515, 516, 589, 498), (623, 629, 509, 508), (496, 587, 656, 569), (658, 669, 670, 657), (669, 658, 663, 664), (664, 663, 659, 668), (668, 659, 660, 666), (666, 660, 661, 665), (665, 661, 662, 667), (674, 658, 657, 675), (673, 663, 658, 674), (672, 659, 663, 673), (671, 660, 659, 672), (677, 661, 660, 671), (676, 662, 661, 677), (672, 685, 686, 671), (685, 679, 678, 686), (673, 687, 685, 672), (687, 680, 679, 685), (674, 688, 687, 673), (688, 681, 680, 687), (675, 689, 688, 674), (689, 682, 681, 688), (677, 691, 690, 676), (691, 684, 683, 690), (671, 686, 691, 677), (686, 678, 684, 691), (693, 692, 678, 679), (694, 693, 679, 680), (695, 694, 680, 681), (692, 696, 684, 678), (698, 697, 692, 693), (699, 698, 693, 694), (700, 699, 694, 695), (697, 701, 696, 692), (682, 700, 695, 681), (684, 696, 701, 683), (642, 664, 668, 646), (646, 668, 666, 644), (648, 670, 669, 647), (644, 666, 665, 643), (647, 669, 664, 642), (643, 665, 667, 645), (462, 630, 631, 463), (463, 631, 632, 464), (464, 632, 633, 465), (465, 633, 634, 466), (466, 634, 641, 461), (461, 641, 635, 467), (467, 635, 636, 468), (468, 636, 637, 469), (469, 637, 638, 470), (470, 638, 639, 471), (471, 639, 640, 472), (472, 640, 630, 462), (484, 494, 365, 330), (494, 491, 342, 365), (330, 329, 483, 484), (333, 332, 369, 485), (334, 333, 485, 486), (335, 334, 486, 487), (336, 335, 487, 488), (329, 336, 488, 483), (331, 337, 489, 368), (339, 338, 492, 490), (338, 340, 370, 492), (340, 341, 493, 370), (341, 342, 491, 493), (337, 364, 371, 489), (364, 339, 490, 371), (369, 368, 467, 468), (485, 369, 468, 469), (368, 489, 461, 467), (492, 370, 476, 475), (370, 493, 477, 476), (489, 371, 478, 461), (371, 490, 473, 478)])
_k = {(43, 44): 1.0, (44, 46): 1.0, (46, 48): 1.0, (45, 47): 1.0, (48, 50): 1.0, (47, 49): 1.0, (51, 52): 1.0, (50, 52): 1.0, (49, 51): 1.0, (45, 53): 1.0, (54, 55): 1.0, (56, 57): 1.0, (58, 60): 1.0, (57, 59): 1.0, (61, 62): 1.0, (60, 62): 1.0, (59, 61): 1.0, (56, 63): 1.0, (64, 65): 1.0, (64, 66): 1.0, (66, 67): 1.0, (68, 70): 1.0, (67, 69): 1.0, (71, 72): 1.0, (70, 72): 1.0, (74, 75): 1.0, (73, 74): 1.0, (71, 77): 1.0, (69, 76): 1.0, (78, 79): 1.0, (77, 79): 1.0, (78, 81): 1.0, (76, 80): 1.0, (80, 82): 1.0, (43, 55): 1.0, (53, 58): 1.0, (54, 65): 1.0, (63, 68): 1.0, (73, 82): 1.0, (75, 81): 1.0, (92, 93): 1.0, (93, 95): 1.0, (95, 97): 1.0, (94, 96): 1.0, (97, 99): 1.0, (96, 98): 1.0, (100, 101): 1.0, (99, 101): 1.0, (98, 100): 1.0, (94, 102): 1.0, (103, 104): 1.0, (105, 106): 1.0, (107, 109): 1.0, (106, 108): 1.0, (110, 111): 1.0, (109, 111): 1.0, (108, 110): 1.0, (105, 112): 1.0, (113, 114): 1.0, (113, 115): 1.0, (115, 116): 1.0, (117, 119): 1.0, (116, 118): 1.0, (120, 121): 1.0, (119, 121): 1.0, (123, 124): 1.0, (122, 123): 1.0, (120, 126): 1.0, (118, 125): 1.0, (127, 128): 1.0, (126, 128): 1.0, (127, 130): 1.0, (125, 129): 1.0, (129, 131): 1.0, (92, 104): 1.0, (102, 107): 1.0, (103, 114): 1.0, (112, 117): 1.0, (122, 131): 1.0, (124, 130): 1.0, (372, 373): 1.0, (373, 375): 1.0, (375, 377): 1.0, (374, 376): 1.0, (377, 379): 1.0, (376, 378): 1.0, (380, 381): 1.0, (379, 381): 1.0, (378, 380): 1.0, (374, 382): 1.0, (383, 384): 1.0, (385, 386): 1.0, (387, 389): 1.0, (386, 388): 1.0, (390, 391): 1.0, (389, 391): 1.0, (388, 390): 1.0, (385, 392): 1.0, (393, 394): 1.0, (393, 395): 1.0, (395, 396): 1.0, (397, 399): 1.0, (396, 398): 1.0, (400, 401): 1.0, (399, 401): 1.0, (403, 404): 1.0, (402, 403): 1.0, (400, 406): 1.0, (398, 405): 1.0, (407, 408): 1.0, (406, 408): 1.0, (407, 410): 1.0, (405, 409): 1.0, (409, 411): 1.0, (372, 384): 1.0, (382, 387): 1.0, (383, 394): 1.0, (392, 397): 1.0, (402, 411): 1.0, (404, 410): 1.0, (421, 422): 1.0, (422, 424): 1.0, (424, 426): 1.0, (423, 425): 1.0, (426, 428): 1.0, (425, 427): 1.0, (429, 430): 1.0, (428, 430): 1.0, (427, 429): 1.0, (423, 431): 1.0, (432, 433): 1.0, (434, 435): 1.0, (436, 438): 1.0, (435, 437): 1.0, (439, 440): 1.0, (438, 440): 1.0, (437, 439): 1.0, (434, 441): 1.0, (442, 443): 1.0, (442, 444): 1.0, (444, 445): 1.0, (446, 448): 1.0, (445, 447): 1.0, (449, 450): 1.0, (448, 450): 1.0, (452, 453): 1.0, (451, 452): 1.0, (449, 455): 1.0, (447, 454): 1.0, (456, 457): 1.0, (455, 457): 1.0, (456, 459): 1.0, (454, 458): 1.0, (458, 460): 1.0, (421, 433): 1.0, (431, 436): 1.0, (432, 443): 1.0, (441, 446): 1.0, (451, 460): 1.0, (453, 459): 1.0}
me_blu.attributes.new('crease_edge', 'FLOAT', 'EDGE').data.foreach_set('value', [_k.get((min(e.vertices), max(e.vertices)), 0.0) for e in me_blu.edges])
me_blu.materials.append(mat_material)
me_blu.use_remesh_preserve_volume = False
me_blu.use_remesh_preserve_attributes = False
me_blu.use_mirror_vertex_groups = False
me_blu.update()

# ---- objects
ob_blu = bpy.data.objects.new('Blu', me_blu)

# ---- transforms, parenting, visibility, modifiers, constraints
ob_blu.location = (0.0, 0.0, 0.0)
ob_blu.scale = (0.1, 0.1, 0.1)
ob_blu.lock_rotations_4d = False
ob_blu.empty_display_type = 'ARROWS'
ob_blu.lineart.crease_threshold = 0.0
_m = ob_blu.modifiers.new('Subsurf', 'SUBSURF')
_m.uv_smooth = 'PRESERVE_CORNERS'
_m.quality = 2
_m.levels = 2
_m.show_only_control_edges = False

# ---- collection membership
col_collection_1.objects.link(ob_blu)

# ---- scene / render settings (as saved in the file)
scene.frame_start = 1; scene.frame_end = 250; scene.frame_set(1)
scene.render.engine = 'BLENDER_EEVEE_NEXT'
scene.render.image_settings.color_mode = 'RGB'
scene.render.image_settings.compression = 90
scene.render.resolution_percentage = 50
scene.render.dither_intensity = 0.0
scene.render.bake_margin = 2
scene.render.bake_bias = 0.0
scene.cycles.use_denoising = False
scene.cycles.samples = 128
scene.cycles.sampling_pattern = 'TABULATED_SOBOL'
scene.cycles.light_sampling_threshold = 0.0
scene.cycles.use_adaptive_sampling = False
scene.cycles.use_light_tree = False
scene.cycles.blur_glossy = 0.0
scene.cycles.max_bounces = 128
scene.cycles.volume_bounces = 1
scene.cycles.transparent_max_bounces = 128
scene.cycles.pixel_filter_type = 'GAUSSIAN'
scene.cycles.sample_clamp_indirect = 0.0
scene.view_settings.view_transform = 'Standard'
bpy.context.view_layer.update()

# ---- added for rendering (the .blend has no active camera and no usable light): camera, sun
cam_auto = bpy.data.cameras.new('AutoCamera')
cam_auto.lens = 50.0
cam_auto.sensor_width = 36.0
cam_auto.clip_end = 1000.0
ob_auto_camera = bpy.data.objects.new('AutoCamera', cam_auto)
scene.collection.objects.link(ob_auto_camera)
ob_auto_camera.location = (8.26832, -10.0162, 10.4013)
ob_auto_camera.rotation_euler = (1.09748, -7.21219e-08, 0.694738)
scene.camera = ob_auto_camera
light_auto_sun = bpy.data.lights.new('AutoSun', 'SUN')
light_auto_sun.energy = 3.0
light_auto_sun.angle = 0.0523599
ob_auto_sun = bpy.data.objects.new('AutoSun', light_auto_sun)
scene.collection.objects.link(ob_auto_sun)
ob_auto_sun.rotation_euler = (0.872665, 0.174533, 0.523599)
bpy.context.view_layer.update()
